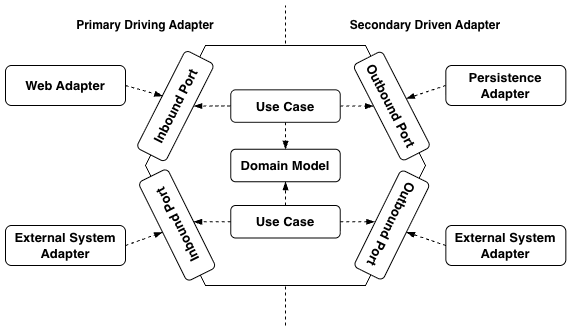

The diagram above was exported from draw.io. Its source (the exported page's mxGraphModel, read from the mxfile embedded in the PNG):
<mxGraphModel dx="805" dy="515" grid="1" gridSize="10" guides="1" tooltips="1" connect="1" arrows="1" fold="1" page="1" pageScale="1" pageWidth="827" pageHeight="1169" math="0" shadow="0">
  <root>
    <mxCell id="0" />
    <mxCell id="1" parent="0" />
    <mxCell id="2" edge="1" parent="1" style="endArrow=none;dashed=1;html=1;rounded=0;" value="">
      <mxGeometry height="50" relative="1" width="50" as="geometry">
        <mxPoint x="440" y="1560" as="sourcePoint" />
        <mxPoint x="440" y="1240" as="targetPoint" />
      </mxGeometry>
    </mxCell>
    <mxCell id="3" parent="1" style="shape=hexagon;perimeter=hexagonPerimeter2;whiteSpace=wrap;html=1;fixedSize=1;size=60;" value="" vertex="1">
      <mxGeometry height="240" width="280" x="300" y="1280" as="geometry" />
    </mxCell>
    <mxCell id="4" parent="1" style="rounded=1;whiteSpace=wrap;html=1;rotation=-63.1;fontStyle=1;fontSize=13;" value="Inbound Port" vertex="1">
      <mxGeometry height="32.5" width="109.5" x="275.13" y="1324.32" as="geometry" />
    </mxCell>
    <mxCell id="5" parent="1" style="rounded=1;whiteSpace=wrap;html=1;rotation=-243.7;fontStyle=1;fontSize=13;" value="Outbound Port" vertex="1">
      <mxGeometry height="32.5" width="108" x="492.34" y="1443.25" as="geometry" />
    </mxCell>
    <mxCell id="6" parent="1" style="rounded=1;whiteSpace=wrap;html=1;rotation=-116.4;fontStyle=1;fontSize=13;" value="Inbound Port" vertex="1">
      <mxGeometry height="32.5" width="110.5" x="276.36" y="1443.25" as="geometry" />
    </mxCell>
    <mxCell id="7" parent="1" style="rounded=1;whiteSpace=wrap;html=1;rotation=62.89999999999998;fontStyle=1;fontSize=13;" value="Outbound Port" vertex="1">
      <mxGeometry height="32.5" width="108" x="492.34374879823673" y="1324.3201740915986" as="geometry" />
    </mxCell>
    <mxCell id="8" edge="1" parent="1" source="11" style="edgeStyle=orthogonalEdgeStyle;rounded=0;orthogonalLoop=1;jettySize=auto;html=1;endArrow=blockThin;endFill=1;dashed=1;" target="4" value="">
      <mxGeometry relative="1" as="geometry" />
    </mxCell>
    <mxCell id="9" edge="1" parent="1" source="11" style="edgeStyle=orthogonalEdgeStyle;rounded=0;orthogonalLoop=1;jettySize=auto;html=1;exitX=1;exitY=0.5;exitDx=0;exitDy=0;endArrow=blockThin;endFill=1;dashed=1;" target="7">
      <mxGeometry relative="1" as="geometry" />
    </mxCell>
    <mxCell id="10" edge="1" parent="1" source="11" style="edgeStyle=orthogonalEdgeStyle;rounded=0;orthogonalLoop=1;jettySize=auto;html=1;exitX=0.5;exitY=1;exitDx=0;exitDy=0;endArrow=blockThin;endFill=1;dashed=1;" target="12">
      <mxGeometry relative="1" as="geometry" />
    </mxCell>
    <mxCell id="11" parent="1" style="rounded=1;whiteSpace=wrap;html=1;rotation=0;fontStyle=1;fontSize=13;" value="Use Case" vertex="1">
      <mxGeometry height="32.5" width="109.5" x="385.25251019090484" y="1324.3179787722017" as="geometry" />
    </mxCell>
    <mxCell id="12" parent="1" style="rounded=1;whiteSpace=wrap;html=1;rotation=0;fontStyle=1;fontSize=13;" value="Domain Model" vertex="1">
      <mxGeometry height="32.5" width="109.5" x="385.25000000000006" y="1383.75" as="geometry" />
    </mxCell>
    <mxCell id="13" edge="1" parent="1" source="14" style="edgeStyle=orthogonalEdgeStyle;rounded=0;orthogonalLoop=1;jettySize=auto;html=1;exitX=0.5;exitY=0;exitDx=0;exitDy=0;endArrow=blockThin;endFill=1;dashed=1;" target="12">
      <mxGeometry relative="1" as="geometry" />
    </mxCell>
    <mxCell id="14" parent="1" style="rounded=1;whiteSpace=wrap;html=1;rotation=0;fontStyle=1;fontSize=13;" value="Use Case" vertex="1">
      <mxGeometry height="32.5" width="109.5" x="385.25" y="1440" as="geometry" />
    </mxCell>
    <mxCell id="15" edge="1" parent="1" source="14" style="edgeStyle=orthogonalEdgeStyle;rounded=0;orthogonalLoop=1;jettySize=auto;html=1;exitX=0;exitY=0.5;exitDx=0;exitDy=0;entryX=0.493;entryY=0.776;entryDx=0;entryDy=0;entryPerimeter=0;endArrow=blockThin;endFill=1;dashed=1;">
      <mxGeometry relative="1" as="geometry">
        <mxPoint x="393.25" y="1456.25" as="sourcePoint" />
        <mxPoint x="347.9884598004471" y="1456.2044554892564" as="targetPoint" />
      </mxGeometry>
    </mxCell>
    <mxCell id="16" edge="1" parent="1" source="14" style="edgeStyle=orthogonalEdgeStyle;rounded=0;orthogonalLoop=1;jettySize=auto;html=1;exitX=1;exitY=0.5;exitDx=0;exitDy=0;entryX=0.54;entryY=1.018;entryDx=0;entryDy=0;entryPerimeter=0;endArrow=blockThin;endFill=1;dashed=1;" target="5">
      <mxGeometry relative="1" as="geometry" />
    </mxCell>
    <mxCell id="17" parent="1" style="rounded=1;whiteSpace=wrap;html=1;fontStyle=1;fontSize=13;" value="Web Adapter" vertex="1">
      <mxGeometry height="40" width="120" x="160" y="1300" as="geometry" />
    </mxCell>
    <mxCell id="18" parent="1" style="rounded=1;whiteSpace=wrap;html=1;fontStyle=1;fontSize=13;" value="External System Adapter" vertex="1">
      <mxGeometry height="40" width="120" x="160" y="1460" as="geometry" />
    </mxCell>
    <mxCell id="19" parent="1" style="rounded=1;whiteSpace=wrap;html=1;fontStyle=1;fontSize=13;" value="External System Adapter" vertex="1">
      <mxGeometry height="40" width="120" x="600.34" y="1460" as="geometry" />
    </mxCell>
    <mxCell id="20" parent="1" style="rounded=1;whiteSpace=wrap;html=1;fontStyle=1;fontSize=13;" value="Persistence&lt;br&gt;Adapter" vertex="1">
      <mxGeometry height="40" width="120" x="600.34" y="1300" as="geometry" />
    </mxCell>
    <mxCell id="21" edge="1" parent="1" source="17" style="endArrow=blockThin;html=1;rounded=0;entryX=0.529;entryY=0.017;entryDx=0;entryDy=0;entryPerimeter=0;exitX=1;exitY=0.5;exitDx=0;exitDy=0;endFill=1;dashed=1;" target="4" value="">
      <mxGeometry height="50" relative="1" width="50" as="geometry">
        <mxPoint x="280" y="1320.32" as="sourcePoint" />
        <mxPoint x="330" y="1330.32" as="targetPoint" />
      </mxGeometry>
    </mxCell>
    <mxCell id="22" edge="1" parent="1" source="18" style="endArrow=blockThin;html=1;rounded=0;entryX=0.5;entryY=0;entryDx=0;entryDy=0;exitX=1;exitY=0.5;exitDx=0;exitDy=0;endFill=1;dashed=1;" target="6" value="">
      <mxGeometry height="50" relative="1" width="50" as="geometry">
        <mxPoint x="260" y="1420" as="sourcePoint" />
        <mxPoint x="297" y="1431" as="targetPoint" />
      </mxGeometry>
    </mxCell>
    <mxCell id="23" edge="1" parent="1" source="19" style="endArrow=blockThin;html=1;rounded=0;entryX=0.5;entryY=0;entryDx=0;entryDy=0;exitX=0;exitY=0.5;exitDx=0;exitDy=0;endFill=1;dashed=1;" target="5" value="">
      <mxGeometry height="50" relative="1" width="50" as="geometry">
        <mxPoint x="470" y="1543" as="sourcePoint" />
        <mxPoint x="507" y="1530" as="targetPoint" />
      </mxGeometry>
    </mxCell>
    <mxCell id="24" edge="1" parent="1" source="20" style="endArrow=blockThin;html=1;rounded=0;entryX=0.5;entryY=0;entryDx=0;entryDy=0;exitX=0;exitY=0.5;exitDx=0;exitDy=0;endFill=1;dashed=1;" target="7" value="">
      <mxGeometry height="50" relative="1" width="50" as="geometry">
        <mxPoint x="679" y="1383" as="sourcePoint" />
        <mxPoint x="640" y="1370" as="targetPoint" />
      </mxGeometry>
    </mxCell>
    <mxCell id="25" parent="1" style="text;html=1;whiteSpace=wrap;strokeColor=none;fillColor=none;align=center;verticalAlign=middle;rounded=0;fontStyle=1" value="Primary Driving Adapter" vertex="1">
      <mxGeometry height="40" width="160" x="220" y="1240" as="geometry" />
    </mxCell>
    <mxCell id="26" parent="1" style="text;html=1;whiteSpace=wrap;strokeColor=none;fillColor=none;align=center;verticalAlign=middle;rounded=0;fontStyle=1" value="Secondary Driven Adapter" vertex="1">
      <mxGeometry height="40" width="160.34" x="500" y="1240" as="geometry" />
    </mxCell>
  </root>
</mxGraphModel>